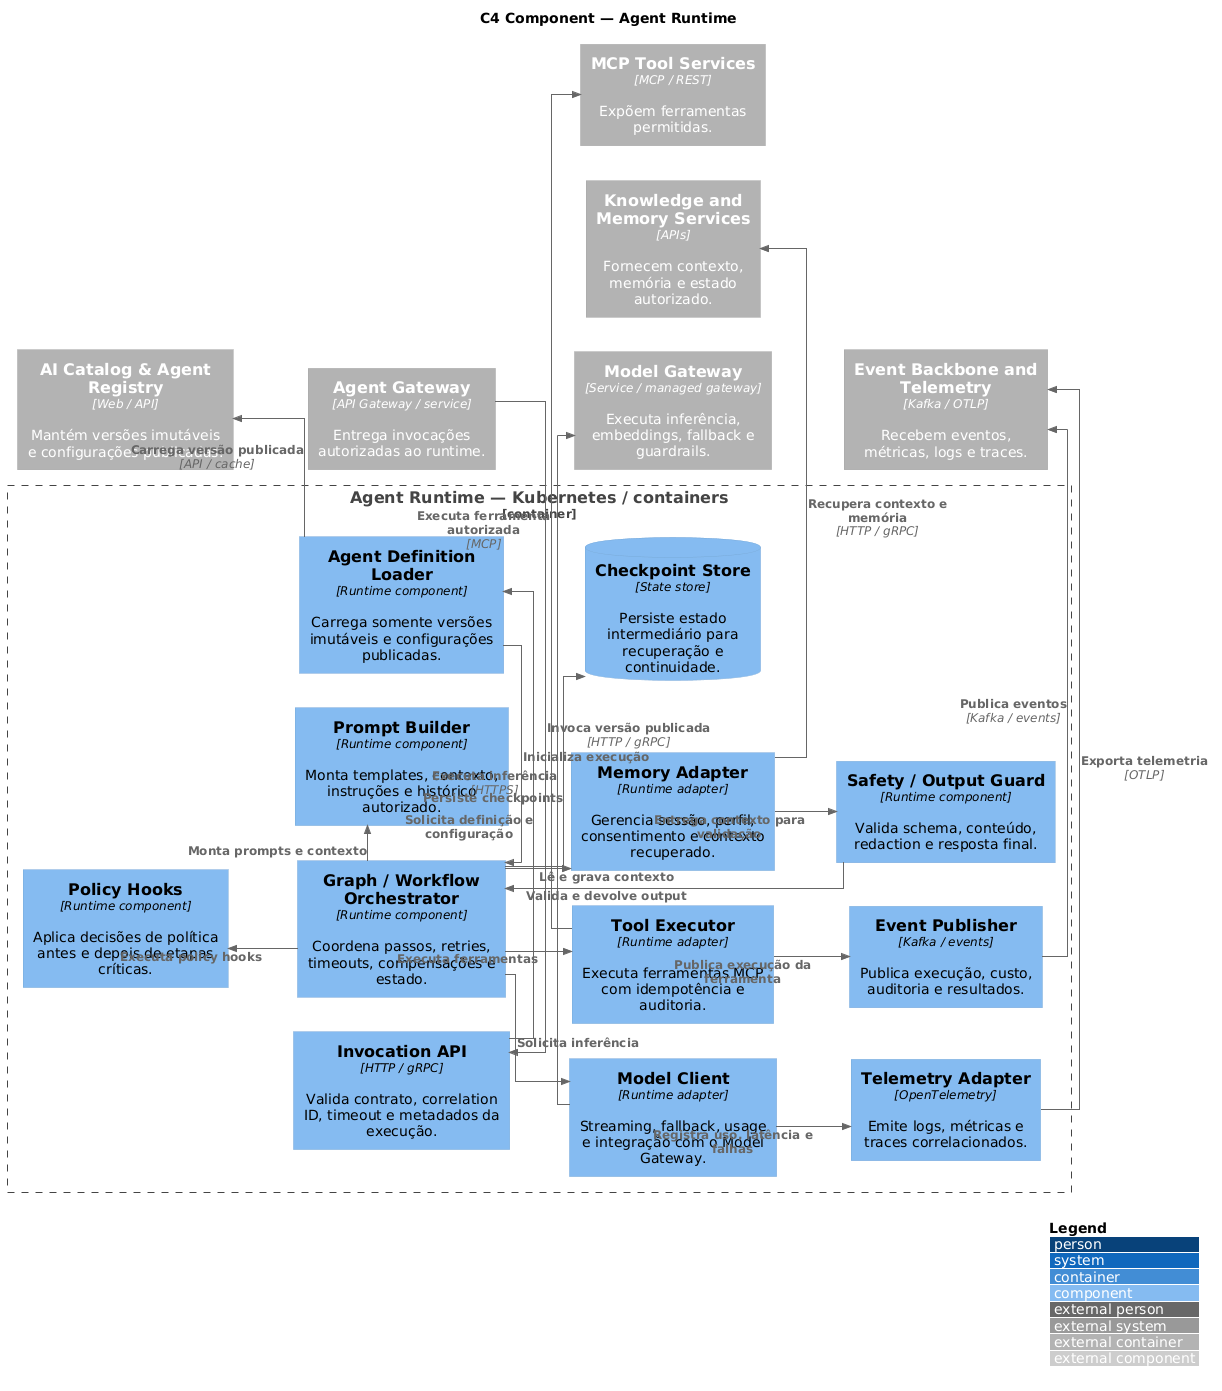

The diagram above was rendered by PlantUML. Its source (embedded in the PNG):
@startuml
!include <C4/C4_Component>

title C4 Component — Agent Runtime

LAYOUT_LEFT_RIGHT()
LAYOUT_WITH_LEGEND()

skinparam shadowing false
skinparam linetype ortho

Container_Ext(agent_gateway, "Agent Gateway", "API Gateway / service", "Entrega invocações autorizadas ao runtime.")
Container_Ext(ai_catalog, "AI Catalog & Agent Registry", "Web / API", "Mantém versões imutáveis e configurações publicadas.")
Container_Ext(model_gateway, "Model Gateway", "Service / managed gateway", "Executa inferência, embeddings, fallback e guardrails.")
Container_Ext(knowledge_memory, "Knowledge and Memory Services", "APIs", "Fornecem contexto, memória e estado autorizado.")
Container_Ext(mcp_services, "MCP Tool Services", "MCP / REST", "Expõem ferramentas permitidas.")
Container_Ext(event_telemetry, "Event Backbone and Telemetry", "Kafka / OTLP", "Recebem eventos, métricas, logs e traces.")

Container_Boundary(runtime, "Agent Runtime — Kubernetes / containers") {
  Component(invocation_api, "Invocation API", "HTTP / gRPC", "Valida contrato, correlation ID, timeout e metadados da execução.")
  Component(definition_loader, "Agent Definition Loader", "Runtime component", "Carrega somente versões imutáveis e configurações publicadas.")
  Component(orchestrator, "Graph / Workflow Orchestrator", "Runtime component", "Coordena passos, retries, timeouts, compensações e estado.")

  Component(policy_hooks, "Policy Hooks", "Runtime component", "Aplica decisões de política antes e depois de etapas críticas.")
  Component(prompt_builder, "Prompt Builder", "Runtime component", "Monta templates, contexto, instruções e histórico autorizado.")

  Component(model_client, "Model Client", "Runtime adapter", "Streaming, fallback, usage e integração com o Model Gateway.")
  Component(tool_executor, "Tool Executor", "Runtime adapter", "Executa ferramentas MCP com idempotência e auditoria.")
  Component(memory_adapter, "Memory Adapter", "Runtime adapter", "Gerencia sessão, perfil, consentimento e contexto recuperado.")
  ComponentDb(checkpoint_store, "Checkpoint Store", "State store", "Persiste estado intermediário para recuperação e continuidade.")

  Component(telemetry_adapter, "Telemetry Adapter", "OpenTelemetry", "Emite logs, métricas e traces correlacionados.")
  Component(event_publisher, "Event Publisher", "Kafka / events", "Publica execução, custo, auditoria e resultados.")
  Component(safety_guard, "Safety / Output Guard", "Runtime component", "Valida schema, conteúdo, redaction e resposta final.")
}

Rel_R(agent_gateway, invocation_api, "Invoca versão publicada", "HTTP / gRPC")
Rel_R(invocation_api, definition_loader, "Solicita definição e configuração")
Rel_R(definition_loader, orchestrator, "Inicializa execução")
Rel_U(definition_loader, ai_catalog, "Carrega versão publicada", "API / cache")

Rel_U(orchestrator, policy_hooks, "Executa policy hooks")
Rel_R(orchestrator, prompt_builder, "Monta prompts e contexto")
Rel_D(orchestrator, model_client, "Solicita inferência")
Rel_D(orchestrator, tool_executor, "Executa ferramentas")
Rel_D(orchestrator, memory_adapter, "Lê e grava contexto")
Rel_D(orchestrator, checkpoint_store, "Persiste checkpoints")

Rel_R(model_client, model_gateway, "Executa inferência", "HTTPS")
Rel_R(memory_adapter, knowledge_memory, "Recupera contexto e memória", "HTTP / gRPC")
Rel_R(tool_executor, mcp_services, "Executa ferramenta autorizada", "MCP")

Rel_D(model_client, telemetry_adapter, "Registra uso, latência e falhas")
Rel_D(tool_executor, event_publisher, "Publica execução da ferramenta")
Rel_D(memory_adapter, safety_guard, "Entrega contexto para validação")
Rel_U(safety_guard, orchestrator, "Valida e devolve output")

Rel_R(telemetry_adapter, event_telemetry, "Exporta telemetria", "OTLP")
Rel_R(event_publisher, event_telemetry, "Publica eventos", "Kafka / events")

Lay_R(invocation_api, definition_loader)
Lay_R(definition_loader, orchestrator)
Lay_U(orchestrator, policy_hooks)
Lay_R(orchestrator, prompt_builder)
Lay_D(invocation_api, model_client)
Lay_R(model_client, tool_executor)
Lay_R(tool_executor, memory_adapter)
Lay_R(memory_adapter, checkpoint_store)
Lay_D(model_client, telemetry_adapter)
Lay_R(telemetry_adapter, event_publisher)
Lay_R(event_publisher, safety_guard)

@enduml